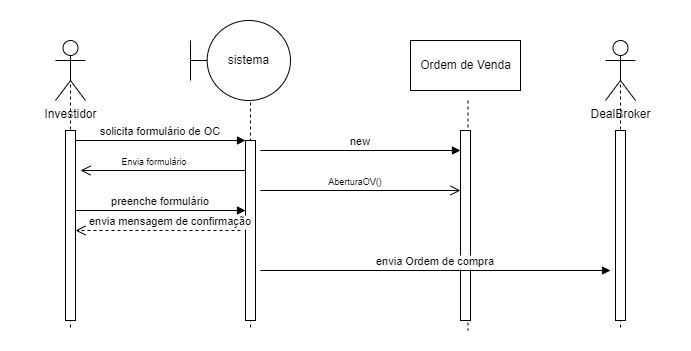

The diagram above was exported from draw.io. Its source (the exported page's mxGraphModel, read from the mxfile embedded in the PNG):
<mxGraphModel dx="1323" dy="648" grid="1" gridSize="10" guides="1" tooltips="1" connect="1" arrows="1" fold="1" page="1" pageScale="1" pageWidth="850" pageHeight="1100" math="0" shadow="0">
  <root>
    <mxCell id="0" />
    <mxCell id="1" parent="0" />
    <mxCell id="3nuBFxr9cyL0pnOWT2aG-1" value="" style="shape=umlLifeline;perimeter=lifelinePerimeter;container=1;collapsible=0;recursiveResize=0;rounded=0;shadow=0;strokeWidth=1;size=0;" parent="1" vertex="1">
      <mxGeometry x="120" y="80" width="100" height="270" as="geometry" />
    </mxCell>
    <mxCell id="3nuBFxr9cyL0pnOWT2aG-2" value="" style="points=[];perimeter=orthogonalPerimeter;rounded=0;shadow=0;strokeWidth=1;" parent="3nuBFxr9cyL0pnOWT2aG-1" vertex="1">
      <mxGeometry x="45" y="70" width="10" height="190" as="geometry" />
    </mxCell>
    <mxCell id="GD-RqQ-Ud8Efo-0jN8cs-1" value="Investidor" style="shape=umlActor;verticalLabelPosition=bottom;verticalAlign=top;html=1;outlineConnect=0;" parent="3nuBFxr9cyL0pnOWT2aG-1" vertex="1">
      <mxGeometry x="35" y="-20" width="30" height="60" as="geometry" />
    </mxCell>
    <mxCell id="3nuBFxr9cyL0pnOWT2aG-5" value="" style="shape=umlLifeline;perimeter=lifelinePerimeter;container=1;collapsible=0;recursiveResize=0;rounded=0;shadow=0;strokeWidth=1;size=0;" parent="1" vertex="1">
      <mxGeometry x="300" y="80" width="100" height="270" as="geometry" />
    </mxCell>
    <mxCell id="3nuBFxr9cyL0pnOWT2aG-6" value="" style="points=[];perimeter=orthogonalPerimeter;rounded=0;shadow=0;strokeWidth=1;" parent="3nuBFxr9cyL0pnOWT2aG-5" vertex="1">
      <mxGeometry x="45" y="80" width="10" height="180" as="geometry" />
    </mxCell>
    <mxCell id="GD-RqQ-Ud8Efo-0jN8cs-9" value="Envia formulário" style="verticalAlign=bottom;endArrow=open;endSize=8;shadow=0;strokeWidth=1;fontSize=9;" parent="3nuBFxr9cyL0pnOWT2aG-5" edge="1">
      <mxGeometry x="0.1" relative="1" as="geometry">
        <mxPoint x="-120" y="110" as="targetPoint" />
        <mxPoint x="45" y="110" as="sourcePoint" />
        <mxPoint as="offset" />
      </mxGeometry>
    </mxCell>
    <mxCell id="SYUBXqnGGbuQS_P2hldm-1" value="preenche formulário" style="verticalAlign=bottom;endArrow=block;entryX=0;entryY=0;shadow=0;strokeWidth=1;" edge="1" parent="3nuBFxr9cyL0pnOWT2aG-5">
      <mxGeometry relative="1" as="geometry">
        <mxPoint x="-125" y="150.00000000000034" as="sourcePoint" />
        <mxPoint x="45" y="150.00000000000034" as="targetPoint" />
      </mxGeometry>
    </mxCell>
    <mxCell id="3nuBFxr9cyL0pnOWT2aG-7" value="envia mensagem de confirmação" style="verticalAlign=bottom;endArrow=open;dashed=1;endSize=8;shadow=0;strokeWidth=1;" parent="1" target="3nuBFxr9cyL0pnOWT2aG-2" edge="1">
      <mxGeometry x="-0.1515" relative="1" as="geometry">
        <mxPoint x="275" y="236" as="targetPoint" />
        <mxPoint as="offset" />
        <mxPoint x="340" y="250" as="sourcePoint" />
      </mxGeometry>
    </mxCell>
    <mxCell id="3nuBFxr9cyL0pnOWT2aG-8" value="solicita formulário de OC" style="verticalAlign=bottom;endArrow=block;entryX=0;entryY=0;shadow=0;strokeWidth=1;" parent="1" source="3nuBFxr9cyL0pnOWT2aG-2" target="3nuBFxr9cyL0pnOWT2aG-6" edge="1">
      <mxGeometry relative="1" as="geometry">
        <mxPoint x="275" y="160" as="sourcePoint" />
      </mxGeometry>
    </mxCell>
    <mxCell id="GD-RqQ-Ud8Efo-0jN8cs-2" value="sistema" style="shape=umlBoundary;whiteSpace=wrap;html=1;" parent="1" vertex="1">
      <mxGeometry x="290" y="40" width="100" height="80" as="geometry" />
    </mxCell>
    <mxCell id="GD-RqQ-Ud8Efo-0jN8cs-3" value="Ordem de Venda" style="html=1;" parent="1" vertex="1">
      <mxGeometry x="510" y="60" width="110" height="50" as="geometry" />
    </mxCell>
    <mxCell id="GD-RqQ-Ud8Efo-0jN8cs-5" value="" style="shape=umlLifeline;perimeter=lifelinePerimeter;container=1;collapsible=0;recursiveResize=0;rounded=0;shadow=0;strokeWidth=1;size=0;" parent="1" vertex="1">
      <mxGeometry x="515" y="120" width="105" height="230" as="geometry" />
    </mxCell>
    <mxCell id="GD-RqQ-Ud8Efo-0jN8cs-6" value="" style="points=[];perimeter=orthogonalPerimeter;rounded=0;shadow=0;strokeWidth=1;" parent="GD-RqQ-Ud8Efo-0jN8cs-5" vertex="1">
      <mxGeometry x="45" y="30" width="10" height="190" as="geometry" />
    </mxCell>
    <mxCell id="GD-RqQ-Ud8Efo-0jN8cs-7" value="new" style="verticalAlign=bottom;endArrow=block;shadow=0;strokeWidth=1;" parent="GD-RqQ-Ud8Efo-0jN8cs-5" edge="1">
      <mxGeometry relative="1" as="geometry">
        <mxPoint x="-155" y="50" as="sourcePoint" />
        <mxPoint x="45" y="50" as="targetPoint" />
      </mxGeometry>
    </mxCell>
    <mxCell id="GD-RqQ-Ud8Efo-0jN8cs-8" value="AberturaOV()" style="verticalAlign=bottom;endArrow=open;endSize=8;shadow=0;strokeWidth=1;fontSize=9;" parent="1" edge="1">
      <mxGeometry x="-0.0451" relative="1" as="geometry">
        <mxPoint x="560" y="210" as="targetPoint" />
        <mxPoint x="360" y="210" as="sourcePoint" />
        <mxPoint as="offset" />
      </mxGeometry>
    </mxCell>
    <mxCell id="SYUBXqnGGbuQS_P2hldm-4" value="" style="shape=umlLifeline;perimeter=lifelinePerimeter;container=1;collapsible=0;recursiveResize=0;rounded=0;shadow=0;strokeWidth=1;size=0;" vertex="1" parent="1">
      <mxGeometry x="670" y="80" width="100" height="270" as="geometry" />
    </mxCell>
    <mxCell id="SYUBXqnGGbuQS_P2hldm-5" value="" style="points=[];perimeter=orthogonalPerimeter;rounded=0;shadow=0;strokeWidth=1;" vertex="1" parent="SYUBXqnGGbuQS_P2hldm-4">
      <mxGeometry x="45" y="70" width="10" height="190" as="geometry" />
    </mxCell>
    <mxCell id="SYUBXqnGGbuQS_P2hldm-6" value="DealBroker" style="shape=umlActor;verticalLabelPosition=bottom;verticalAlign=top;html=1;outlineConnect=0;" vertex="1" parent="SYUBXqnGGbuQS_P2hldm-4">
      <mxGeometry x="35" y="-20" width="30" height="60" as="geometry" />
    </mxCell>
    <mxCell id="SYUBXqnGGbuQS_P2hldm-7" value="envia Ordem de compra" style="verticalAlign=bottom;endArrow=block;shadow=0;strokeWidth=1;" edge="1" parent="1">
      <mxGeometry relative="1" as="geometry">
        <mxPoint x="360" y="290.00000000000034" as="sourcePoint" />
        <mxPoint x="710" y="290" as="targetPoint" />
      </mxGeometry>
    </mxCell>
  </root>
</mxGraphModel>